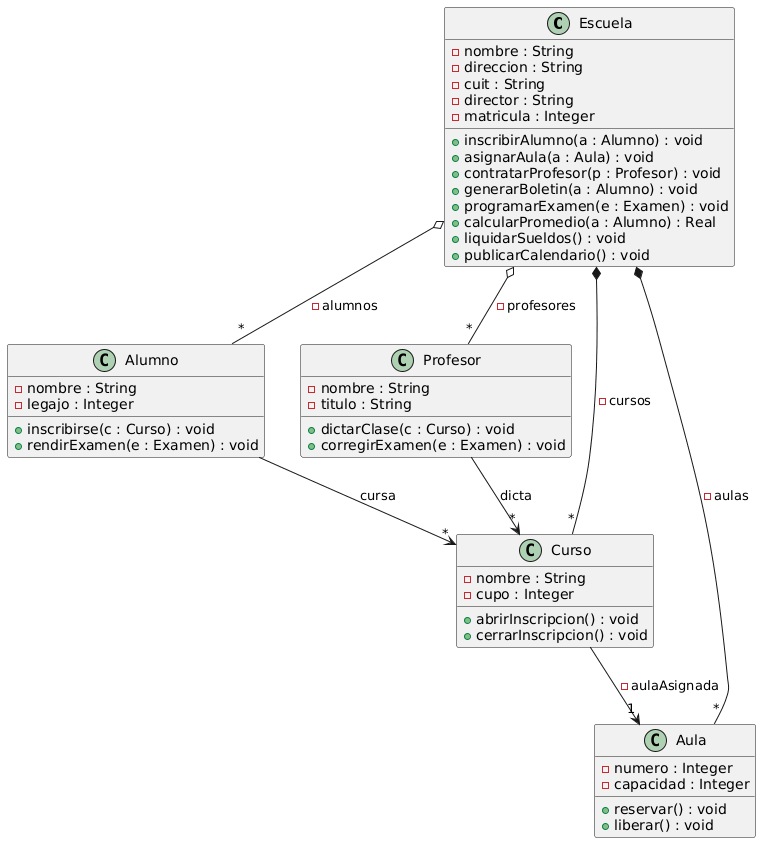

The diagram above was rendered by PlantUML. Its source (embedded in the PNG):
@startuml
class Escuela {
    -nombre : String
    -direccion : String
    -cuit : String
    -director : String
    -matricula : Integer
    +inscribirAlumno(a : Alumno) : void
    +asignarAula(a : Aula) : void
    +contratarProfesor(p : Profesor) : void
    +generarBoletin(a : Alumno) : void
    +programarExamen(e : Examen) : void
    +calcularPromedio(a : Alumno) : Real
    +liquidarSueldos() : void
    +publicarCalendario() : void
}
class Alumno {
    -nombre : String
    -legajo : Integer
    +inscribirse(c : Curso) : void
    +rendirExamen(e : Examen) : void
}
class Profesor {
    -nombre : String
    -titulo : String
    +dictarClase(c : Curso) : void
    +corregirExamen(e : Examen) : void
}
class Curso {
    -nombre : String
    -cupo : Integer
    +abrirInscripcion() : void
    +cerrarInscripcion() : void
}
class Aula {
    -numero : Integer
    -capacidad : Integer
    +reservar() : void
    +liberar() : void
}

Escuela *-- "*" Curso : -cursos
Escuela *-- "*" Aula : -aulas
Escuela o-- "*" Profesor : -profesores
Escuela o-- "*" Alumno : -alumnos
Profesor --> "*" Curso : dicta
Alumno --> "*" Curso : cursa
Curso --> "1" Aula : -aulaAsignada
@enduml